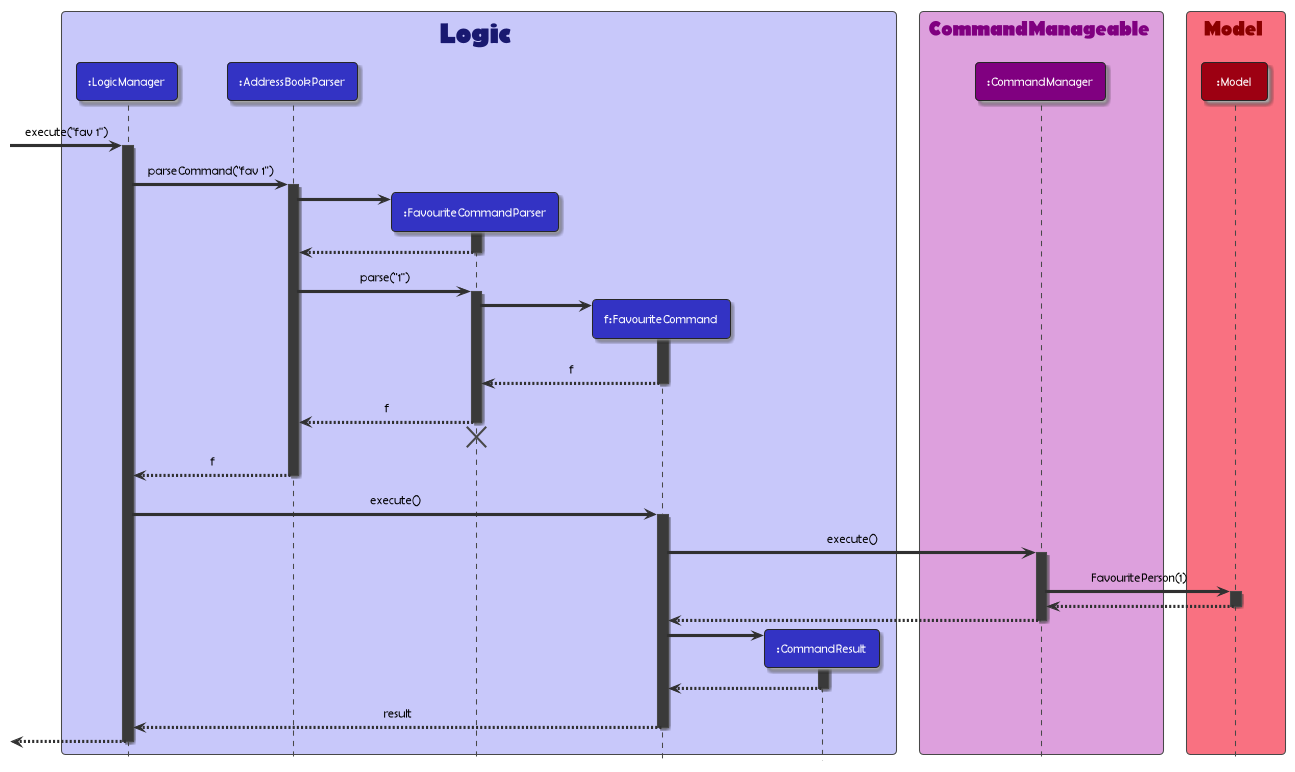

The diagram above was rendered by PlantUML. Its source (embedded in the PNG):
@startuml
!include style.puml
skinparam BoxPadding 10

box <font:Berlin Sans FB><size:28><color:Midnightblue>Logic LOGIC_COLOR_T1
participant ":LogicManager" as LogicManager LOGIC_COLOR
participant ":AddressBookParser" as AddressBookParser LOGIC_COLOR
participant ":FavouriteCommandParser" as FavouriteCommandParser LOGIC_COLOR
participant "f:FavouriteCommand" as FavouriteCommand LOGIC_COLOR
participant ":CommandResult" as CommandResult LOGIC_COLOR
end box

box <font:Berlin Sans FB><size:20><color:Purple>CommandManageable CM_COLOR_T1
participant ":CommandManager" as CommandManager CM_COLOR
end box

box <font:Berlin Sans FB><size:20><color:DarkRed>Model MODEL_COLOR_T1
participant ":Model" as Model MODEL_COLOR
end box

[-> LogicManager : <font Berlin Sans FB><color:black>execute("fav 1")</color>
activate LogicManager

LogicManager -> AddressBookParser : <font Berlin Sans FB><color:black>parseCommand("fav 1")
activate AddressBookParser

create FavouriteCommandParser
AddressBookParser -> FavouriteCommandParser
activate FavouriteCommandParser

FavouriteCommandParser --> AddressBookParser
deactivate FavouriteCommandParser

AddressBookParser -> FavouriteCommandParser : <font Berlin Sans FB><color:black>parse("1")
activate FavouriteCommandParser

create FavouriteCommand
FavouriteCommandParser -> FavouriteCommand
activate FavouriteCommand

FavouriteCommand --> FavouriteCommandParser : <font Berlin Sans FB><color:black>f
deactivate FavouriteCommand

FavouriteCommandParser --> AddressBookParser : <font Berlin Sans FB><color:black>f
deactivate FavouriteCommandParser
'Hidden arrow to position the destroy marker below the end of the activation bar.
FavouriteCommandParser -[hidden]-> AddressBookParser
destroy FavouriteCommandParser

AddressBookParser --> LogicManager : <font Berlin Sans FB><color:black>f
deactivate AddressBookParser

LogicManager -> FavouriteCommand : <font Berlin Sans FB><color:black>execute()
activate FavouriteCommand

FavouriteCommand -> CommandManager : <font Berlin Sans FB><color:black>execute()
activate CommandManager

CommandManager -> Model : <font Berlin Sans FB><color:black>FavouritePerson(1)
activate Model

Model --> CommandManager
deactivate Model

CommandManager --> FavouriteCommand
deactivate CommandManager

create CommandResult
FavouriteCommand -> CommandResult
activate CommandResult

CommandResult --> FavouriteCommand
deactivate CommandResult

FavouriteCommand --> LogicManager : <font Berlin Sans FB><color:black>result
deactivate FavouriteCommand

[<--LogicManager
deactivate LogicManager
@enduml